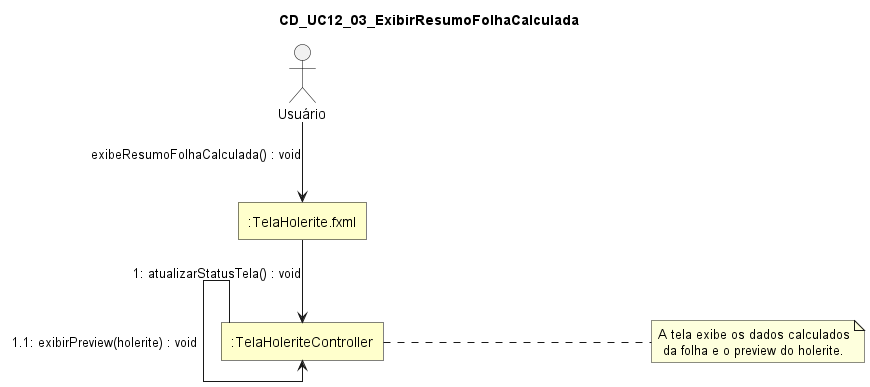

The diagram above was rendered by PlantUML. Its source (embedded in the PNG):
@startuml
skinparam style strictuml
skinparam linetype ortho
skinparam shadowing false
skinparam defaultTextAlignment center

skinparam nodesep 250
skinparam ranksep 80

skinparam rectangle {
  BackgroundColor #FFFFCC
  BorderColor Black
  RoundCorner 0
}

skinparam actor {
  BorderColor Black
  FontColor Black
}

title CD_UC12_03_ExibirResumoFolhaCalculada

actor "Usuário" as Usuario

rectangle ":TelaHolerite.fxml" as TelaHoleriteFXML
rectangle ":TelaHoleriteController" as TelaHoleriteController

Usuario --> TelaHoleriteFXML : exibeResumoFolhaCalculada() : void

TelaHoleriteFXML --> TelaHoleriteController : 1: atualizarStatusTela() : void

TelaHoleriteController --> TelaHoleriteController : 1.1: exibirPreview(holerite) : void

note right of TelaHoleriteController
A tela exibe os dados calculados
da folha e o preview do holerite.
end note
@enduml